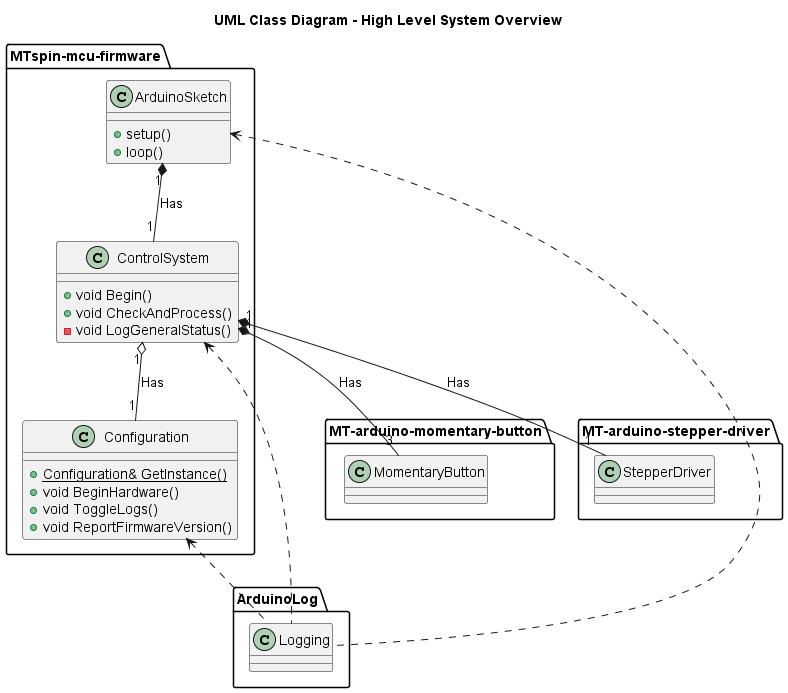

The diagram above was rendered by PlantUML. Its source (embedded in the PNG):
@startuml
title UML Class Diagram - High Level System Overview

package MTspin-mcu-firmware {
  class ArduinoSketch {
    +setup()
    +loop()
  }

  class Configuration {
    +{static} Configuration& GetInstance()
    +void BeginHardware()
    +void ToggleLogs()
    +void ReportFirmwareVersion()
  }

  class ControlSystem {
    +void Begin()
    +void CheckAndProcess()
    -void LogGeneralStatus()
  }
}

package ArduinoLog {
  class Logging {
  }
}

package MT-arduino-momentary-button {
  class MomentaryButton {
  }
}

package MT-arduino-stepper-driver {
  class StepperDriver {
  }
}

ArduinoSketch "1" *--"1" ControlSystem : Has
ArduinoSketch <.. Logging

Configuration <.. Logging

ControlSystem "1" o-- "1" Configuration : Has
ControlSystem "1" *-- "3" MomentaryButton : Has
ControlSystem "1" *-- "1" StepperDriver : Has
ControlSystem <.. Logging

@enduml